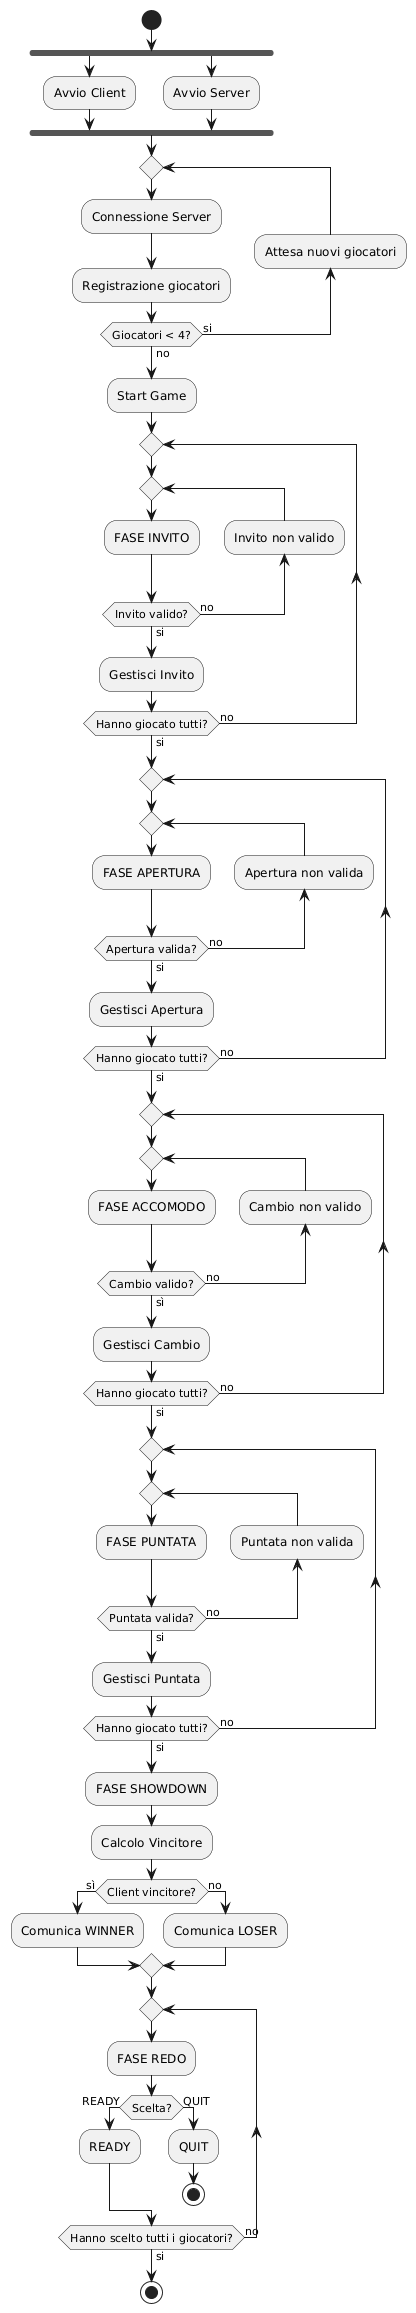

The diagram above was rendered by PlantUML. Its source (embedded in the PNG):
@startuml
start
fork
:Avvio Client;
fork again 
:Avvio Server;
endfork

repeat
:Connessione Server;
:Registrazione giocatori;
  
  backward :Attesa nuovi giocatori;
  repeat while (Giocatori < 4?) is (si) not (no)


:Start Game;

repeat
  repeat
  :FASE INVITO;
  backward :Invito non valido;
   repeat while(Invito valido?) is (no) not (si)
   :Gestisci Invito;
repeat while (Hanno giocato tutti?) is (no) not (si)

repeat
  repeat 
  :FASE APERTURA;
  backward :Apertura non valida;
  repeat while(Apertura valida?) is (no) not (si)
    :Gestisci Apertura;
repeat while (Hanno giocato tutti?) is (no) not(si)

repeat
  repeat
  :FASE ACCOMODO;
  backward :Cambio non valido;
  repeat while(Cambio valido?) is (no) not (sì)
    :Gestisci Cambio;
  
repeat while (Hanno giocato tutti?) is (no) not(si)
repeat
  repeat
  :FASE PUNTATA;
  backward :Puntata non valida;
  repeat while(Puntata valida?) is (no) not(si)
    :Gestisci Puntata;
repeat while (Hanno giocato tutti?) is (no) not(si)

:FASE SHOWDOWN;
:Calcolo Vincitore;

if (Client vincitore?) then (sì)
  :Comunica WINNER;
else (no)
  :Comunica LOSER;
endif

repeat 
:FASE REDO;
  if (Scelta?) then (READY)
    :READY;
  else (QUIT)
    :QUIT;
    stop
  endif
repeat while (Hanno scelto tutti i giocatori?) is (no) not (si)


stop
@enduml